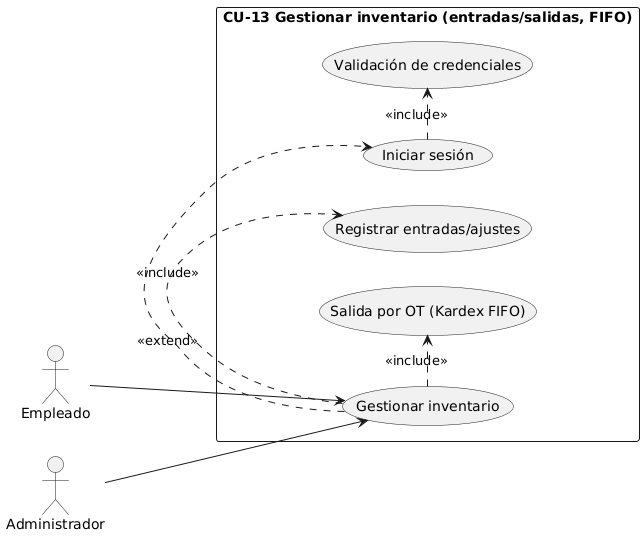

The diagram above was rendered by PlantUML. Its source (embedded in the PNG):
@startuml
left to right direction
actor "Empleado" as E
actor "Administrador" as A
rectangle "CU-13 Gestionar inventario (entradas/salidas, FIFO)" {
  usecase "Gestionar inventario" as UC_Inv
  usecase "Iniciar sesión" as UC_Login
  usecase "Validación de credenciales" as UC_Auth
  usecase "Registrar entradas/ajustes" as UC_In
  usecase "Salida por OT (Kardex FIFO)" as UC_Out
}
E --> UC_Inv
A --> UC_Inv
UC_Inv .> UC_Login : <<extend>>
UC_Login .> UC_Auth : <<include>>
UC_Inv .> UC_In   : <<include>>
UC_Inv .> UC_Out  : <<include>>
@enduml